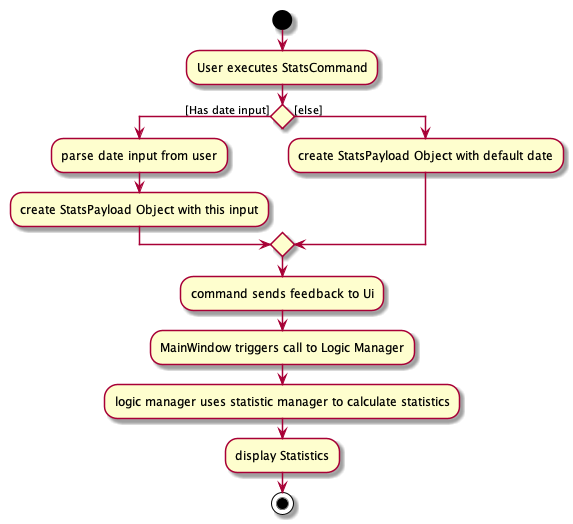

The diagram above was rendered by PlantUML. Its source (embedded in the PNG):
@startuml
start
:User executes StatsCommand;

if () then ([Has date input])
     :parse date input from user;
     :create StatsPayload Object with this input;

else ([else])
    :create StatsPayload Object with default date;
endif
:command sends feedback to Ui;
:MainWindow triggers call to Logic Manager;
:logic manager uses statistic manager to calculate statistics;
:display Statistics;
stop
@enduml